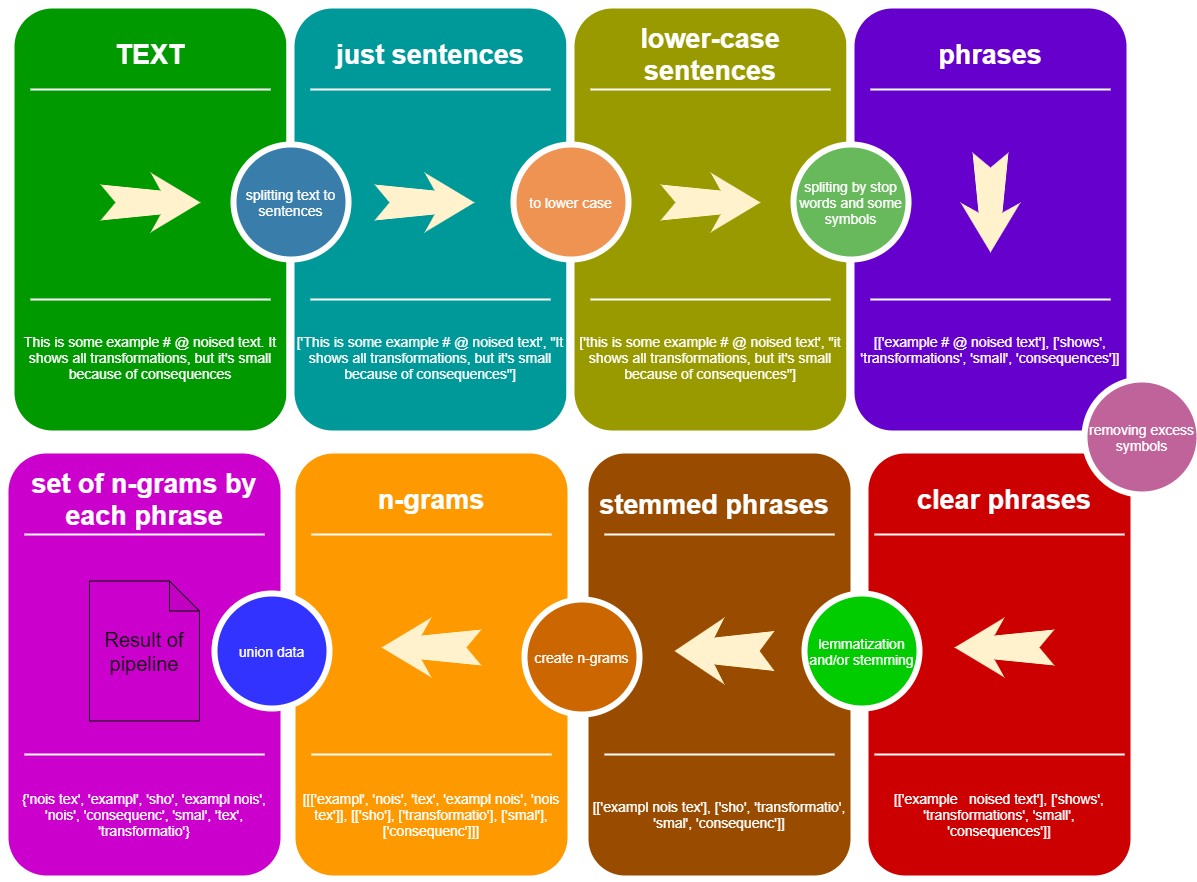

The diagram above was exported from draw.io. Its source (the exported page's mxGraphModel, read from the mxfile embedded in the PNG):
<mxGraphModel dx="1382" dy="764" grid="1" gridSize="10" guides="1" tooltips="1" connect="1" arrows="1" fold="1" page="1" pageScale="1.5" pageWidth="1169" pageHeight="827" background="#ffffff" math="0" shadow="0">
  <root>
    <mxCell id="0" />
    <mxCell id="1" parent="0" />
    <mxCell id="60da8b9f42644d3a-2" value="" style="whiteSpace=wrap;html=1;rounded=1;shadow=0;strokeWidth=8;fontSize=20;align=center;strokeColor=#FFFFFF;fillColor=#009900;" parent="1" vertex="1">
      <mxGeometry x="316" y="405" width="280" height="430" as="geometry" />
    </mxCell>
    <mxCell id="60da8b9f42644d3a-3" value="TEXT" style="text;html=1;strokeColor=none;fillColor=none;align=center;verticalAlign=middle;whiteSpace=wrap;rounded=0;shadow=0;fontSize=27;fontColor=#FFFFFF;fontStyle=1" parent="1" vertex="1">
      <mxGeometry x="316" y="425" width="280" height="60" as="geometry" />
    </mxCell>
    <mxCell id="60da8b9f42644d3a-4" value="This is some example # @ noised text. It shows all transformations, but it's small because of consequences" style="text;html=1;strokeColor=none;fillColor=none;align=center;verticalAlign=middle;whiteSpace=wrap;rounded=0;shadow=0;fontSize=14;fontColor=#FFFFFF;" parent="1" vertex="1">
      <mxGeometry x="316" y="700" width="280" height="115" as="geometry" />
    </mxCell>
    <mxCell id="60da8b9f42644d3a-6" value="" style="line;strokeWidth=2;html=1;rounded=0;shadow=0;fontSize=27;align=center;fillColor=none;strokeColor=#FFFFFF;" parent="1" vertex="1">
      <mxGeometry x="336" y="485" width="240" height="10" as="geometry" />
    </mxCell>
    <mxCell id="60da8b9f42644d3a-7" value="" style="line;strokeWidth=2;html=1;rounded=0;shadow=0;fontSize=27;align=center;fillColor=none;strokeColor=#FFFFFF;" parent="1" vertex="1">
      <mxGeometry x="336" y="695" width="240" height="10" as="geometry" />
    </mxCell>
    <mxCell id="60da8b9f42644d3a-17" value="" style="whiteSpace=wrap;html=1;rounded=1;shadow=0;strokeWidth=8;fontSize=20;align=center;strokeColor=#FFFFFF;fillColor=#009999;" parent="1" vertex="1">
      <mxGeometry x="596" y="405" width="280" height="430" as="geometry" />
    </mxCell>
    <mxCell id="60da8b9f42644d3a-18" value="just sentences" style="text;html=1;strokeColor=none;fillColor=none;align=center;verticalAlign=middle;whiteSpace=wrap;rounded=0;shadow=0;fontSize=27;fontColor=#FFFFFF;fontStyle=1" parent="1" vertex="1">
      <mxGeometry x="596" y="425" width="280" height="60" as="geometry" />
    </mxCell>
    <mxCell id="60da8b9f42644d3a-19" value="['This is some example # @ noised text', &quot;It shows all transformations, but it's small because of consequences&quot;]" style="text;html=1;strokeColor=none;fillColor=none;align=center;verticalAlign=middle;whiteSpace=wrap;rounded=0;shadow=0;fontSize=14;fontColor=#FFFFFF;" parent="1" vertex="1">
      <mxGeometry x="596" y="700" width="280" height="115" as="geometry" />
    </mxCell>
    <mxCell id="60da8b9f42644d3a-20" value="" style="line;strokeWidth=2;html=1;rounded=0;shadow=0;fontSize=27;align=center;fillColor=none;strokeColor=#FFFFFF;" parent="1" vertex="1">
      <mxGeometry x="616" y="485" width="240" height="10" as="geometry" />
    </mxCell>
    <mxCell id="60da8b9f42644d3a-21" value="" style="line;strokeWidth=2;html=1;rounded=0;shadow=0;fontSize=27;align=center;fillColor=none;strokeColor=#FFFFFF;" parent="1" vertex="1">
      <mxGeometry x="616" y="695" width="240" height="10" as="geometry" />
    </mxCell>
    <mxCell id="60da8b9f42644d3a-22" value="splitting text to sentences" style="ellipse;whiteSpace=wrap;html=1;rounded=0;shadow=0;strokeWidth=6;fontSize=14;align=center;fillColor=#397DAA;strokeColor=#FFFFFF;fontColor=#FFFFFF;" parent="1" vertex="1">
      <mxGeometry x="539" y="545" width="115" height="115" as="geometry" />
    </mxCell>
    <mxCell id="60da8b9f42644d3a-24" value="" style="whiteSpace=wrap;html=1;rounded=1;shadow=0;strokeWidth=8;fontSize=20;align=center;strokeColor=#FFFFFF;fillColor=#999900;" parent="1" vertex="1">
      <mxGeometry x="876" y="405" width="280" height="430" as="geometry" />
    </mxCell>
    <mxCell id="60da8b9f42644d3a-25" value="lower-case sentences" style="text;html=1;strokeColor=none;fillColor=none;align=center;verticalAlign=middle;whiteSpace=wrap;rounded=0;shadow=0;fontSize=27;fontColor=#FFFFFF;fontStyle=1" parent="1" vertex="1">
      <mxGeometry x="876" y="425" width="280" height="60" as="geometry" />
    </mxCell>
    <mxCell id="60da8b9f42644d3a-26" value="['this is some example # @ noised text', &quot;it shows all transformations, but it's small because of consequences&quot;]" style="text;html=1;strokeColor=none;fillColor=none;align=center;verticalAlign=middle;whiteSpace=wrap;rounded=0;shadow=0;fontSize=14;fontColor=#FFFFFF;" parent="1" vertex="1">
      <mxGeometry x="876" y="700" width="280" height="115" as="geometry" />
    </mxCell>
    <mxCell id="60da8b9f42644d3a-27" value="" style="line;strokeWidth=2;html=1;rounded=0;shadow=0;fontSize=27;align=center;fillColor=none;strokeColor=#FFFFFF;" parent="1" vertex="1">
      <mxGeometry x="896" y="485" width="240" height="10" as="geometry" />
    </mxCell>
    <mxCell id="60da8b9f42644d3a-28" value="" style="line;strokeWidth=2;html=1;rounded=0;shadow=0;fontSize=27;align=center;fillColor=none;strokeColor=#FFFFFF;" parent="1" vertex="1">
      <mxGeometry x="896" y="695" width="240" height="10" as="geometry" />
    </mxCell>
    <mxCell id="60da8b9f42644d3a-29" value="to lower case" style="ellipse;whiteSpace=wrap;html=1;rounded=0;shadow=0;strokeWidth=6;fontSize=14;align=center;fillColor=#EF9353;strokeColor=#FFFFFF;fontColor=#FFFFFF;" parent="1" vertex="1">
      <mxGeometry x="819" y="545" width="115" height="115" as="geometry" />
    </mxCell>
    <mxCell id="60da8b9f42644d3a-31" value="" style="whiteSpace=wrap;html=1;rounded=1;shadow=0;strokeWidth=8;fontSize=20;align=center;strokeColor=#FFFFFF;fillColor=#6600CC;" parent="1" vertex="1">
      <mxGeometry x="1156" y="405" width="280" height="430" as="geometry" />
    </mxCell>
    <mxCell id="60da8b9f42644d3a-32" value="phrases" style="text;html=1;strokeColor=none;fillColor=none;align=center;verticalAlign=middle;whiteSpace=wrap;rounded=0;shadow=0;fontSize=27;fontColor=#FFFFFF;fontStyle=1" parent="1" vertex="1">
      <mxGeometry x="1156" y="425" width="280" height="60" as="geometry" />
    </mxCell>
    <mxCell id="60da8b9f42644d3a-33" value="[['example # @ noised text'], ['shows', 'transformations', 'small', 'consequences']]" style="text;html=1;strokeColor=none;fillColor=none;align=center;verticalAlign=middle;whiteSpace=wrap;rounded=0;shadow=0;fontSize=14;fontColor=#FFFFFF;" parent="1" vertex="1">
      <mxGeometry x="1156" y="705" width="280" height="90" as="geometry" />
    </mxCell>
    <mxCell id="60da8b9f42644d3a-34" value="" style="line;strokeWidth=2;html=1;rounded=0;shadow=0;fontSize=27;align=center;fillColor=none;strokeColor=#FFFFFF;" parent="1" vertex="1">
      <mxGeometry x="1176" y="485" width="240" height="10" as="geometry" />
    </mxCell>
    <mxCell id="60da8b9f42644d3a-35" value="" style="line;strokeWidth=2;html=1;rounded=0;shadow=0;fontSize=27;align=center;fillColor=none;strokeColor=#FFFFFF;" parent="1" vertex="1">
      <mxGeometry x="1176" y="695" width="240" height="10" as="geometry" />
    </mxCell>
    <mxCell id="60da8b9f42644d3a-36" value="spliting by stop words and some symbols" style="ellipse;whiteSpace=wrap;html=1;rounded=0;shadow=0;strokeWidth=6;fontSize=14;align=center;fillColor=#68B85C;strokeColor=#FFFFFF;fontColor=#FFFFFF;" parent="1" vertex="1">
      <mxGeometry x="1099" y="545" width="115" height="115" as="geometry" />
    </mxCell>
    <mxCell id="w760T8zaRYxu_UKHzFoo-1" value="" style="whiteSpace=wrap;html=1;rounded=1;shadow=0;strokeWidth=8;fontSize=20;align=center;strokeColor=#FFFFFF;fillColor=#994C00;" vertex="1" parent="1">
      <mxGeometry x="890" y="850" width="270" height="430" as="geometry" />
    </mxCell>
    <mxCell id="w760T8zaRYxu_UKHzFoo-2" value="stemmed phrases" style="text;html=1;strokeColor=none;fillColor=none;align=center;verticalAlign=middle;whiteSpace=wrap;rounded=0;shadow=0;fontSize=27;fontColor=#FFFFFF;fontStyle=1" vertex="1" parent="1">
      <mxGeometry x="890" y="870" width="260" height="70" as="geometry" />
    </mxCell>
    <mxCell id="w760T8zaRYxu_UKHzFoo-3" value="[['exampl nois tex'], ['sho', 'transformatio', 'smal', 'consequenc']]" style="text;html=1;strokeColor=none;fillColor=none;align=center;verticalAlign=middle;whiteSpace=wrap;rounded=0;shadow=0;fontSize=14;fontColor=#FFFFFF;" vertex="1" parent="1">
      <mxGeometry x="890" y="1170" width="270" height="90" as="geometry" />
    </mxCell>
    <mxCell id="w760T8zaRYxu_UKHzFoo-4" value="" style="line;strokeWidth=2;html=1;rounded=0;shadow=0;fontSize=27;align=center;fillColor=none;strokeColor=#FFFFFF;" vertex="1" parent="1">
      <mxGeometry x="910" y="930" width="230" height="10" as="geometry" />
    </mxCell>
    <mxCell id="w760T8zaRYxu_UKHzFoo-5" value="" style="line;strokeWidth=2;html=1;rounded=0;shadow=0;fontSize=27;align=center;fillColor=none;strokeColor=#FFFFFF;" vertex="1" parent="1">
      <mxGeometry x="910" y="1150" width="230" height="10" as="geometry" />
    </mxCell>
    <mxCell id="w760T8zaRYxu_UKHzFoo-6" value="" style="html=1;shadow=0;dashed=0;align=center;verticalAlign=middle;shape=mxgraph.arrows2.stylisedArrow;dy=0.6;dx=40;notch=15;feather=0.4;rounded=0;strokeWidth=1;fontSize=27;strokeColor=none;fillColor=#fff2cc;rotation=-180;" vertex="1" parent="1">
      <mxGeometry x="980" y="1018" width="100" height="67" as="geometry" />
    </mxCell>
    <mxCell id="w760T8zaRYxu_UKHzFoo-8" value="" style="whiteSpace=wrap;html=1;rounded=1;shadow=0;strokeWidth=8;fontSize=20;align=center;fillColor=#FE9900;strokeColor=#FFFFFF;" vertex="1" parent="1">
      <mxGeometry x="597" y="850" width="280" height="430" as="geometry" />
    </mxCell>
    <mxCell id="w760T8zaRYxu_UKHzFoo-9" value="n-grams" style="text;html=1;strokeColor=none;fillColor=none;align=center;verticalAlign=middle;whiteSpace=wrap;rounded=0;shadow=0;fontSize=27;fontColor=#FFFFFF;fontStyle=1" vertex="1" parent="1">
      <mxGeometry x="597" y="870" width="280" height="60" as="geometry" />
    </mxCell>
    <mxCell id="w760T8zaRYxu_UKHzFoo-10" value="[[['exampl', 'nois', 'tex', 'exampl nois', 'nois tex']], [['sho'], ['transformatio'], ['smal'], ['consequenc']]]" style="text;html=1;strokeColor=none;fillColor=none;align=center;verticalAlign=middle;whiteSpace=wrap;rounded=0;shadow=0;fontSize=14;fontColor=#FFFFFF;" vertex="1" parent="1">
      <mxGeometry x="597" y="1170" width="280" height="90" as="geometry" />
    </mxCell>
    <mxCell id="w760T8zaRYxu_UKHzFoo-11" value="" style="line;strokeWidth=2;html=1;rounded=0;shadow=0;fontSize=27;align=center;fillColor=none;strokeColor=#FFFFFF;" vertex="1" parent="1">
      <mxGeometry x="617" y="930" width="240" height="10" as="geometry" />
    </mxCell>
    <mxCell id="w760T8zaRYxu_UKHzFoo-12" value="" style="line;strokeWidth=2;html=1;rounded=0;shadow=0;fontSize=27;align=center;fillColor=none;strokeColor=#FFFFFF;" vertex="1" parent="1">
      <mxGeometry x="617" y="1150" width="240" height="10" as="geometry" />
    </mxCell>
    <mxCell id="w760T8zaRYxu_UKHzFoo-13" value="" style="html=1;shadow=0;dashed=0;align=center;verticalAlign=middle;shape=mxgraph.arrows2.stylisedArrow;dy=0.6;dx=40;notch=15;feather=0.4;rounded=0;strokeWidth=1;fontSize=27;strokeColor=none;fillColor=#fff2cc;rotation=-180;" vertex="1" parent="1">
      <mxGeometry x="687" y="1018" width="100" height="60" as="geometry" />
    </mxCell>
    <mxCell id="w760T8zaRYxu_UKHzFoo-15" value="" style="whiteSpace=wrap;html=1;rounded=1;shadow=0;strokeWidth=8;fontSize=20;align=center;strokeColor=#FFFFFF;fillColor=#CC00CC;" vertex="1" parent="1">
      <mxGeometry x="310" y="850" width="280" height="430" as="geometry" />
    </mxCell>
    <mxCell id="w760T8zaRYxu_UKHzFoo-16" value="set of n-grams by each phrase" style="text;html=1;strokeColor=none;fillColor=none;align=center;verticalAlign=middle;whiteSpace=wrap;rounded=0;shadow=0;fontSize=27;fontColor=#FFFFFF;fontStyle=1" vertex="1" parent="1">
      <mxGeometry x="310" y="870" width="280" height="60" as="geometry" />
    </mxCell>
    <mxCell id="w760T8zaRYxu_UKHzFoo-17" value="{'nois tex', 'exampl', 'sho', 'exampl nois', 'nois', 'consequenc', 'smal', 'tex', 'transformatio'}" style="text;html=1;strokeColor=none;fillColor=none;align=center;verticalAlign=middle;whiteSpace=wrap;rounded=0;shadow=0;fontSize=14;fontColor=#FFFFFF;" vertex="1" parent="1">
      <mxGeometry x="310" y="1170" width="280" height="90" as="geometry" />
    </mxCell>
    <mxCell id="w760T8zaRYxu_UKHzFoo-18" value="" style="line;strokeWidth=2;html=1;rounded=0;shadow=0;fontSize=27;align=center;fillColor=none;strokeColor=#FFFFFF;" vertex="1" parent="1">
      <mxGeometry x="330" y="930" width="240" height="10" as="geometry" />
    </mxCell>
    <mxCell id="w760T8zaRYxu_UKHzFoo-19" value="" style="line;strokeWidth=2;html=1;rounded=0;shadow=0;fontSize=27;align=center;fillColor=none;strokeColor=#FFFFFF;" vertex="1" parent="1">
      <mxGeometry x="330" y="1150" width="240" height="10" as="geometry" />
    </mxCell>
    <mxCell id="w760T8zaRYxu_UKHzFoo-22" value="" style="html=1;shadow=0;dashed=0;align=center;verticalAlign=middle;shape=mxgraph.arrows2.stylisedArrow;dy=0.6;dx=40;notch=15;feather=0.4;rounded=0;strokeWidth=1;fontSize=27;strokeColor=none;fillColor=#fff2cc;" vertex="1" parent="1">
      <mxGeometry x="406" y="573" width="100" height="60" as="geometry" />
    </mxCell>
    <mxCell id="w760T8zaRYxu_UKHzFoo-24" value="" style="whiteSpace=wrap;html=1;rounded=1;shadow=0;strokeWidth=8;fontSize=20;align=center;strokeColor=#FFFFFF;fillColor=#CC0000;" vertex="1" parent="1">
      <mxGeometry x="1170" y="850" width="270" height="430" as="geometry" />
    </mxCell>
    <mxCell id="w760T8zaRYxu_UKHzFoo-25" value="clear phrases" style="text;html=1;strokeColor=none;fillColor=none;align=center;verticalAlign=middle;whiteSpace=wrap;rounded=0;shadow=0;fontSize=27;fontColor=#FFFFFF;fontStyle=1" vertex="1" parent="1">
      <mxGeometry x="1180" y="870" width="260" height="60" as="geometry" />
    </mxCell>
    <mxCell id="w760T8zaRYxu_UKHzFoo-26" value="[['example&amp;nbsp; &amp;nbsp;noised text'], ['shows', 'transformations', 'small', 'consequences']]" style="text;html=1;strokeColor=none;fillColor=none;align=center;verticalAlign=middle;whiteSpace=wrap;rounded=0;shadow=0;fontSize=14;fontColor=#FFFFFF;" vertex="1" parent="1">
      <mxGeometry x="1190" y="1170" width="230" height="90" as="geometry" />
    </mxCell>
    <mxCell id="w760T8zaRYxu_UKHzFoo-27" value="" style="line;strokeWidth=2;html=1;rounded=0;shadow=0;fontSize=27;align=center;fillColor=none;strokeColor=#FFFFFF;" vertex="1" parent="1">
      <mxGeometry x="1180" y="930" width="250" height="10" as="geometry" />
    </mxCell>
    <mxCell id="w760T8zaRYxu_UKHzFoo-28" value="" style="line;strokeWidth=2;html=1;rounded=0;shadow=0;fontSize=27;align=center;fillColor=none;strokeColor=#FFFFFF;" vertex="1" parent="1">
      <mxGeometry x="1180" y="1150" width="250" height="10" as="geometry" />
    </mxCell>
    <mxCell id="w760T8zaRYxu_UKHzFoo-29" value="" style="html=1;shadow=0;dashed=0;align=center;verticalAlign=middle;shape=mxgraph.arrows2.stylisedArrow;dy=0.6;dx=40;notch=15;feather=0.4;rounded=0;strokeWidth=1;fontSize=27;strokeColor=none;fillColor=#fff2cc;rotation=-180;" vertex="1" parent="1">
      <mxGeometry x="1260" y="1018" width="100" height="60" as="geometry" />
    </mxCell>
    <mxCell id="60da8b9f42644d3a-8" value="lemmatization and/or stemming" style="ellipse;whiteSpace=wrap;html=1;rounded=0;shadow=0;strokeWidth=6;fontSize=14;align=center;strokeColor=#FFFFFF;fontColor=#FFFFFF;fillColor=#00CC00;" parent="1" vertex="1">
      <mxGeometry x="1110" y="994" width="115" height="115" as="geometry" />
    </mxCell>
    <mxCell id="w760T8zaRYxu_UKHzFoo-30" value="create n-grams" style="ellipse;whiteSpace=wrap;html=1;rounded=0;shadow=0;strokeWidth=6;fontSize=14;align=center;strokeColor=#FFFFFF;fontColor=#FFFFFF;fillColor=#CC6600;" vertex="1" parent="1">
      <mxGeometry x="830" y="1000" width="115" height="115" as="geometry" />
    </mxCell>
    <mxCell id="w760T8zaRYxu_UKHzFoo-31" value="union data" style="ellipse;whiteSpace=wrap;html=1;rounded=0;shadow=0;strokeWidth=6;fontSize=14;align=center;strokeColor=#FFFFFF;fontColor=#FFFFFF;fillColor=#3333FF;" vertex="1" parent="1">
      <mxGeometry x="520" y="994" width="115" height="115" as="geometry" />
    </mxCell>
    <mxCell id="w760T8zaRYxu_UKHzFoo-32" value="" style="html=1;shadow=0;dashed=0;align=center;verticalAlign=middle;shape=mxgraph.arrows2.stylisedArrow;dy=0.6;dx=40;notch=15;feather=0.4;rounded=0;strokeWidth=1;fontSize=27;strokeColor=none;fillColor=#fff2cc;" vertex="1" parent="1">
      <mxGeometry x="680" y="573" width="100" height="60" as="geometry" />
    </mxCell>
    <mxCell id="w760T8zaRYxu_UKHzFoo-33" value="" style="html=1;shadow=0;dashed=0;align=center;verticalAlign=middle;shape=mxgraph.arrows2.stylisedArrow;dy=0.6;dx=40;notch=15;feather=0.4;rounded=0;strokeWidth=1;fontSize=27;strokeColor=none;fillColor=#fff2cc;" vertex="1" parent="1">
      <mxGeometry x="966" y="573" width="100" height="60" as="geometry" />
    </mxCell>
    <mxCell id="w760T8zaRYxu_UKHzFoo-34" value="" style="html=1;shadow=0;dashed=0;align=center;verticalAlign=middle;shape=mxgraph.arrows2.stylisedArrow;dy=0.6;dx=40;notch=15;feather=0.4;rounded=0;strokeWidth=1;fontSize=27;strokeColor=none;fillColor=#fff2cc;rotation=90;" vertex="1" parent="1">
      <mxGeometry x="1246" y="573" width="100" height="60" as="geometry" />
    </mxCell>
    <mxCell id="60da8b9f42644d3a-38" value="removing excess symbols" style="ellipse;whiteSpace=wrap;html=1;rounded=0;shadow=0;strokeWidth=6;fontSize=14;align=center;fillColor=#BF639A;strokeColor=#FFFFFF;fontColor=#FFFFFF;" parent="1" vertex="1">
      <mxGeometry x="1390" y="780" width="115" height="115" as="geometry" />
    </mxCell>
    <mxCell id="w760T8zaRYxu_UKHzFoo-35" value="&lt;font style=&quot;font-size: 20px&quot;&gt;Result of pipeline&lt;/font&gt;" style="shape=note;whiteSpace=wrap;html=1;backgroundOutline=1;darkOpacity=0.05;fillColor=#CC00CC;" vertex="1" parent="1">
      <mxGeometry x="395" y="981.5" width="110" height="140" as="geometry" />
    </mxCell>
  </root>
</mxGraphModel>